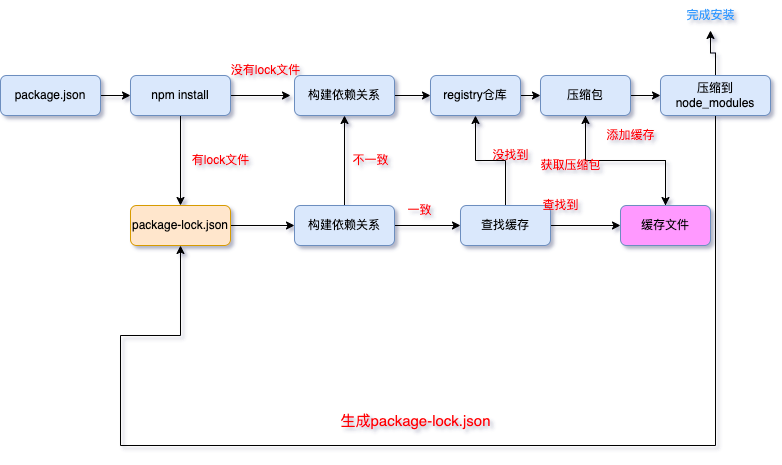

The diagram above was exported from draw.io. Its source (the exported page's mxGraphModel, read from the mxfile embedded in the PNG):
<mxGraphModel dx="996" dy="591" grid="1" gridSize="10" guides="1" tooltips="1" connect="1" arrows="1" fold="1" page="1" pageScale="1" pageWidth="827" pageHeight="1169" background="#FFFFFF" math="0" shadow="1">
  <root>
    <mxCell id="WIyWlLk6GJQsqaUBKTNV-0" />
    <mxCell id="WIyWlLk6GJQsqaUBKTNV-1" parent="WIyWlLk6GJQsqaUBKTNV-0" />
    <mxCell id="V-Z25kC1Xx85y7DFB_NM-11" style="edgeStyle=orthogonalEdgeStyle;rounded=0;orthogonalLoop=1;jettySize=auto;html=1;exitX=1;exitY=0.5;exitDx=0;exitDy=0;entryX=0;entryY=0.5;entryDx=0;entryDy=0;fontColor=#FF0000;" edge="1" parent="WIyWlLk6GJQsqaUBKTNV-1" source="WIyWlLk6GJQsqaUBKTNV-3" target="V-Z25kC1Xx85y7DFB_NM-1">
      <mxGeometry relative="1" as="geometry" />
    </mxCell>
    <mxCell id="WIyWlLk6GJQsqaUBKTNV-3" value="package.json" style="rounded=1;whiteSpace=wrap;html=1;fontSize=12;glass=0;strokeWidth=1;shadow=0;fillColor=#dae8fc;strokeColor=#6c8ebf;" parent="WIyWlLk6GJQsqaUBKTNV-1" vertex="1">
      <mxGeometry x="20" y="80" width="100" height="40" as="geometry" />
    </mxCell>
    <mxCell id="V-Z25kC1Xx85y7DFB_NM-3" style="edgeStyle=orthogonalEdgeStyle;rounded=0;orthogonalLoop=1;jettySize=auto;html=1;exitX=1;exitY=0.5;exitDx=0;exitDy=0;" edge="1" parent="WIyWlLk6GJQsqaUBKTNV-1" source="V-Z25kC1Xx85y7DFB_NM-1">
      <mxGeometry relative="1" as="geometry">
        <mxPoint x="310" y="100" as="targetPoint" />
      </mxGeometry>
    </mxCell>
    <mxCell id="V-Z25kC1Xx85y7DFB_NM-4" value="&lt;font color=&quot;#ff0000&quot;&gt;没有lock文件&lt;/font&gt;" style="text;html=1;align=center;verticalAlign=middle;resizable=0;points=[];autosize=1;strokeColor=none;fillColor=none;" vertex="1" parent="WIyWlLk6GJQsqaUBKTNV-1">
      <mxGeometry x="240" y="60" width="90" height="30" as="geometry" />
    </mxCell>
    <mxCell id="V-Z25kC1Xx85y7DFB_NM-13" style="edgeStyle=orthogonalEdgeStyle;rounded=0;orthogonalLoop=1;jettySize=auto;html=1;fontColor=#FF0000;" edge="1" parent="WIyWlLk6GJQsqaUBKTNV-1" source="V-Z25kC1Xx85y7DFB_NM-5">
      <mxGeometry relative="1" as="geometry">
        <mxPoint x="450.0000000000002" y="100" as="targetPoint" />
      </mxGeometry>
    </mxCell>
    <mxCell id="V-Z25kC1Xx85y7DFB_NM-5" value="构建依赖关系" style="rounded=1;whiteSpace=wrap;html=1;fontSize=12;glass=0;strokeWidth=1;shadow=0;fillColor=#dae8fc;strokeColor=#6c8ebf;" vertex="1" parent="WIyWlLk6GJQsqaUBKTNV-1">
      <mxGeometry x="314" y="80" width="100" height="40" as="geometry" />
    </mxCell>
    <mxCell id="V-Z25kC1Xx85y7DFB_NM-18" style="edgeStyle=orthogonalEdgeStyle;rounded=0;orthogonalLoop=1;jettySize=auto;html=1;exitX=1;exitY=0.5;exitDx=0;exitDy=0;entryX=0;entryY=0.5;entryDx=0;entryDy=0;fontColor=#3399FF;" edge="1" parent="WIyWlLk6GJQsqaUBKTNV-1" source="V-Z25kC1Xx85y7DFB_NM-7" target="V-Z25kC1Xx85y7DFB_NM-8">
      <mxGeometry relative="1" as="geometry" />
    </mxCell>
    <mxCell id="V-Z25kC1Xx85y7DFB_NM-7" value="registry仓库" style="rounded=1;whiteSpace=wrap;html=1;fontSize=12;glass=0;strokeWidth=1;shadow=0;fillColor=#dae8fc;strokeColor=#6c8ebf;" vertex="1" parent="WIyWlLk6GJQsqaUBKTNV-1">
      <mxGeometry x="450" y="80" width="90" height="40" as="geometry" />
    </mxCell>
    <mxCell id="V-Z25kC1Xx85y7DFB_NM-19" style="edgeStyle=orthogonalEdgeStyle;rounded=0;orthogonalLoop=1;jettySize=auto;html=1;exitX=1;exitY=0.5;exitDx=0;exitDy=0;entryX=0;entryY=0.5;entryDx=0;entryDy=0;fontColor=#3399FF;" edge="1" parent="WIyWlLk6GJQsqaUBKTNV-1" source="V-Z25kC1Xx85y7DFB_NM-8" target="V-Z25kC1Xx85y7DFB_NM-14">
      <mxGeometry relative="1" as="geometry" />
    </mxCell>
    <mxCell id="V-Z25kC1Xx85y7DFB_NM-39" style="edgeStyle=orthogonalEdgeStyle;rounded=0;orthogonalLoop=1;jettySize=auto;html=1;exitX=0.5;exitY=1;exitDx=0;exitDy=0;entryX=0.5;entryY=0;entryDx=0;entryDy=0;fontColor=#FF0000;" edge="1" parent="WIyWlLk6GJQsqaUBKTNV-1" source="V-Z25kC1Xx85y7DFB_NM-8" target="V-Z25kC1Xx85y7DFB_NM-23">
      <mxGeometry relative="1" as="geometry" />
    </mxCell>
    <mxCell id="V-Z25kC1Xx85y7DFB_NM-8" value="压缩包" style="rounded=1;whiteSpace=wrap;html=1;fontSize=12;glass=0;strokeWidth=1;shadow=0;fillColor=#dae8fc;strokeColor=#6c8ebf;" vertex="1" parent="WIyWlLk6GJQsqaUBKTNV-1">
      <mxGeometry x="560" y="80" width="90" height="40" as="geometry" />
    </mxCell>
    <mxCell id="V-Z25kC1Xx85y7DFB_NM-24" style="edgeStyle=orthogonalEdgeStyle;rounded=0;orthogonalLoop=1;jettySize=auto;html=1;exitX=0.5;exitY=1;exitDx=0;exitDy=0;entryX=0.5;entryY=0;entryDx=0;entryDy=0;fontColor=#3399FF;" edge="1" parent="WIyWlLk6GJQsqaUBKTNV-1" source="V-Z25kC1Xx85y7DFB_NM-1" target="V-Z25kC1Xx85y7DFB_NM-20">
      <mxGeometry relative="1" as="geometry" />
    </mxCell>
    <mxCell id="V-Z25kC1Xx85y7DFB_NM-1" value="npm install" style="rounded=1;whiteSpace=wrap;html=1;fontSize=12;glass=0;strokeWidth=1;shadow=0;fillColor=#dae8fc;strokeColor=#6c8ebf;" vertex="1" parent="WIyWlLk6GJQsqaUBKTNV-1">
      <mxGeometry x="150" y="80" width="100" height="40" as="geometry" />
    </mxCell>
    <mxCell id="V-Z25kC1Xx85y7DFB_NM-16" style="edgeStyle=orthogonalEdgeStyle;rounded=0;orthogonalLoop=1;jettySize=auto;html=1;exitX=0.5;exitY=0;exitDx=0;exitDy=0;fontColor=#FF0000;" edge="1" parent="WIyWlLk6GJQsqaUBKTNV-1" source="V-Z25kC1Xx85y7DFB_NM-14" target="V-Z25kC1Xx85y7DFB_NM-17">
      <mxGeometry relative="1" as="geometry">
        <mxPoint x="730" y="50" as="targetPoint" />
      </mxGeometry>
    </mxCell>
    <mxCell id="V-Z25kC1Xx85y7DFB_NM-29" style="edgeStyle=orthogonalEdgeStyle;rounded=0;orthogonalLoop=1;jettySize=auto;html=1;exitX=0.5;exitY=1;exitDx=0;exitDy=0;fontColor=#3399FF;entryX=0.5;entryY=1;entryDx=0;entryDy=0;" edge="1" parent="WIyWlLk6GJQsqaUBKTNV-1" source="V-Z25kC1Xx85y7DFB_NM-14" target="V-Z25kC1Xx85y7DFB_NM-20">
      <mxGeometry relative="1" as="geometry">
        <mxPoint x="180" y="460" as="targetPoint" />
        <Array as="points">
          <mxPoint x="735" y="450" />
          <mxPoint x="140" y="450" />
          <mxPoint x="140" y="340" />
          <mxPoint x="200" y="340" />
        </Array>
      </mxGeometry>
    </mxCell>
    <mxCell id="V-Z25kC1Xx85y7DFB_NM-14" value="压缩到&lt;br&gt;node_modules" style="rounded=1;whiteSpace=wrap;html=1;fontSize=12;glass=0;strokeWidth=1;shadow=0;fillColor=#dae8fc;strokeColor=#6c8ebf;" vertex="1" parent="WIyWlLk6GJQsqaUBKTNV-1">
      <mxGeometry x="680" y="80" width="110" height="40" as="geometry" />
    </mxCell>
    <mxCell id="V-Z25kC1Xx85y7DFB_NM-17" value="&lt;font color=&quot;#3399ff&quot;&gt;完成安装&lt;/font&gt;" style="text;html=1;align=center;verticalAlign=middle;resizable=0;points=[];autosize=1;strokeColor=none;fillColor=none;fontColor=#FF0000;" vertex="1" parent="WIyWlLk6GJQsqaUBKTNV-1">
      <mxGeometry x="695" y="5" width="70" height="30" as="geometry" />
    </mxCell>
    <mxCell id="V-Z25kC1Xx85y7DFB_NM-25" style="edgeStyle=orthogonalEdgeStyle;rounded=0;orthogonalLoop=1;jettySize=auto;html=1;exitX=1;exitY=0.5;exitDx=0;exitDy=0;entryX=0;entryY=0.5;entryDx=0;entryDy=0;fontColor=#3399FF;" edge="1" parent="WIyWlLk6GJQsqaUBKTNV-1" source="V-Z25kC1Xx85y7DFB_NM-20" target="V-Z25kC1Xx85y7DFB_NM-21">
      <mxGeometry relative="1" as="geometry" />
    </mxCell>
    <mxCell id="V-Z25kC1Xx85y7DFB_NM-20" value="package-lock.json" style="rounded=1;whiteSpace=wrap;html=1;fontSize=12;glass=0;strokeWidth=1;shadow=0;fillColor=#ffe6cc;strokeColor=#d79b00;" vertex="1" parent="WIyWlLk6GJQsqaUBKTNV-1">
      <mxGeometry x="150" y="210" width="100" height="40" as="geometry" />
    </mxCell>
    <mxCell id="V-Z25kC1Xx85y7DFB_NM-26" style="edgeStyle=orthogonalEdgeStyle;rounded=0;orthogonalLoop=1;jettySize=auto;html=1;exitX=1;exitY=0.5;exitDx=0;exitDy=0;entryX=0;entryY=0.5;entryDx=0;entryDy=0;fontColor=#3399FF;" edge="1" parent="WIyWlLk6GJQsqaUBKTNV-1" source="V-Z25kC1Xx85y7DFB_NM-21" target="V-Z25kC1Xx85y7DFB_NM-22">
      <mxGeometry relative="1" as="geometry" />
    </mxCell>
    <mxCell id="V-Z25kC1Xx85y7DFB_NM-31" style="edgeStyle=orthogonalEdgeStyle;rounded=0;orthogonalLoop=1;jettySize=auto;html=1;exitX=0.5;exitY=0;exitDx=0;exitDy=0;entryX=0.5;entryY=1;entryDx=0;entryDy=0;fontColor=#FF0000;" edge="1" parent="WIyWlLk6GJQsqaUBKTNV-1" source="V-Z25kC1Xx85y7DFB_NM-21" target="V-Z25kC1Xx85y7DFB_NM-5">
      <mxGeometry relative="1" as="geometry" />
    </mxCell>
    <mxCell id="V-Z25kC1Xx85y7DFB_NM-21" value="构建依赖关系" style="rounded=1;whiteSpace=wrap;html=1;fontSize=12;glass=0;strokeWidth=1;shadow=0;fillColor=#dae8fc;strokeColor=#6c8ebf;" vertex="1" parent="WIyWlLk6GJQsqaUBKTNV-1">
      <mxGeometry x="314" y="210" width="100" height="40" as="geometry" />
    </mxCell>
    <mxCell id="V-Z25kC1Xx85y7DFB_NM-27" style="edgeStyle=orthogonalEdgeStyle;rounded=0;orthogonalLoop=1;jettySize=auto;html=1;exitX=1;exitY=0.5;exitDx=0;exitDy=0;entryX=0;entryY=0.5;entryDx=0;entryDy=0;fontColor=#3399FF;" edge="1" parent="WIyWlLk6GJQsqaUBKTNV-1" source="V-Z25kC1Xx85y7DFB_NM-22" target="V-Z25kC1Xx85y7DFB_NM-23">
      <mxGeometry relative="1" as="geometry" />
    </mxCell>
    <mxCell id="V-Z25kC1Xx85y7DFB_NM-32" style="edgeStyle=orthogonalEdgeStyle;rounded=0;orthogonalLoop=1;jettySize=auto;html=1;entryX=0.5;entryY=1;entryDx=0;entryDy=0;fontColor=#FF0000;" edge="1" parent="WIyWlLk6GJQsqaUBKTNV-1" source="V-Z25kC1Xx85y7DFB_NM-22" target="V-Z25kC1Xx85y7DFB_NM-7">
      <mxGeometry relative="1" as="geometry" />
    </mxCell>
    <mxCell id="V-Z25kC1Xx85y7DFB_NM-22" value="查找缓存" style="rounded=1;whiteSpace=wrap;html=1;fontSize=12;glass=0;strokeWidth=1;shadow=0;fillColor=#dae8fc;strokeColor=#6c8ebf;" vertex="1" parent="WIyWlLk6GJQsqaUBKTNV-1">
      <mxGeometry x="480" y="210" width="90" height="40" as="geometry" />
    </mxCell>
    <mxCell id="V-Z25kC1Xx85y7DFB_NM-28" style="edgeStyle=orthogonalEdgeStyle;rounded=0;orthogonalLoop=1;jettySize=auto;html=1;exitX=0.5;exitY=0;exitDx=0;exitDy=0;entryX=0.5;entryY=1;entryDx=0;entryDy=0;fontColor=#3399FF;" edge="1" parent="WIyWlLk6GJQsqaUBKTNV-1" source="V-Z25kC1Xx85y7DFB_NM-23" target="V-Z25kC1Xx85y7DFB_NM-8">
      <mxGeometry relative="1" as="geometry" />
    </mxCell>
    <mxCell id="V-Z25kC1Xx85y7DFB_NM-23" value="缓存文件" style="rounded=1;whiteSpace=wrap;html=1;fontSize=12;glass=0;strokeWidth=1;shadow=0;fillColor=#FF99FF;strokeColor=#6c8ebf;" vertex="1" parent="WIyWlLk6GJQsqaUBKTNV-1">
      <mxGeometry x="640" y="210" width="90" height="40" as="geometry" />
    </mxCell>
    <mxCell id="V-Z25kC1Xx85y7DFB_NM-30" value="&lt;font color=&quot;#ff0000&quot;&gt;有lock文件&lt;/font&gt;" style="text;html=1;align=center;verticalAlign=middle;resizable=0;points=[];autosize=1;strokeColor=none;fillColor=none;fontColor=#3399FF;" vertex="1" parent="WIyWlLk6GJQsqaUBKTNV-1">
      <mxGeometry x="200" y="150" width="80" height="30" as="geometry" />
    </mxCell>
    <mxCell id="V-Z25kC1Xx85y7DFB_NM-33" value="不一致" style="text;html=1;align=center;verticalAlign=middle;resizable=0;points=[];autosize=1;strokeColor=none;fillColor=none;fontColor=#FF0000;" vertex="1" parent="WIyWlLk6GJQsqaUBKTNV-1">
      <mxGeometry x="360" y="150" width="60" height="30" as="geometry" />
    </mxCell>
    <mxCell id="V-Z25kC1Xx85y7DFB_NM-34" value="一致" style="text;html=1;align=center;verticalAlign=middle;resizable=0;points=[];autosize=1;strokeColor=none;fillColor=none;fontColor=#FF0000;" vertex="1" parent="WIyWlLk6GJQsqaUBKTNV-1">
      <mxGeometry x="414" y="200" width="50" height="30" as="geometry" />
    </mxCell>
    <mxCell id="V-Z25kC1Xx85y7DFB_NM-35" value="没找到" style="text;html=1;align=center;verticalAlign=middle;resizable=0;points=[];autosize=1;strokeColor=none;fillColor=none;fontColor=#FF0000;" vertex="1" parent="WIyWlLk6GJQsqaUBKTNV-1">
      <mxGeometry x="500" y="145" width="60" height="30" as="geometry" />
    </mxCell>
    <mxCell id="V-Z25kC1Xx85y7DFB_NM-36" value="查找到" style="text;html=1;align=center;verticalAlign=middle;resizable=0;points=[];autosize=1;strokeColor=none;fillColor=none;fontColor=#FF0000;" vertex="1" parent="WIyWlLk6GJQsqaUBKTNV-1">
      <mxGeometry x="550" y="195" width="60" height="30" as="geometry" />
    </mxCell>
    <mxCell id="V-Z25kC1Xx85y7DFB_NM-37" value="获取压缩包" style="text;html=1;align=center;verticalAlign=middle;resizable=0;points=[];autosize=1;strokeColor=none;fillColor=none;fontColor=#FF0000;" vertex="1" parent="WIyWlLk6GJQsqaUBKTNV-1">
      <mxGeometry x="550" y="155" width="80" height="30" as="geometry" />
    </mxCell>
    <mxCell id="V-Z25kC1Xx85y7DFB_NM-38" value="添加缓存" style="text;html=1;align=center;verticalAlign=middle;resizable=0;points=[];autosize=1;strokeColor=none;fillColor=none;fontColor=#FF0000;" vertex="1" parent="WIyWlLk6GJQsqaUBKTNV-1">
      <mxGeometry x="615" y="125" width="70" height="30" as="geometry" />
    </mxCell>
    <mxCell id="V-Z25kC1Xx85y7DFB_NM-40" value="&lt;font style=&quot;font-size: 15px;&quot;&gt;生成package-lock.json&lt;/font&gt;" style="text;html=1;align=center;verticalAlign=middle;resizable=0;points=[];autosize=1;strokeColor=none;fillColor=none;fontColor=#FF0000;" vertex="1" parent="WIyWlLk6GJQsqaUBKTNV-1">
      <mxGeometry x="350" y="410" width="170" height="30" as="geometry" />
    </mxCell>
  </root>
</mxGraphModel>